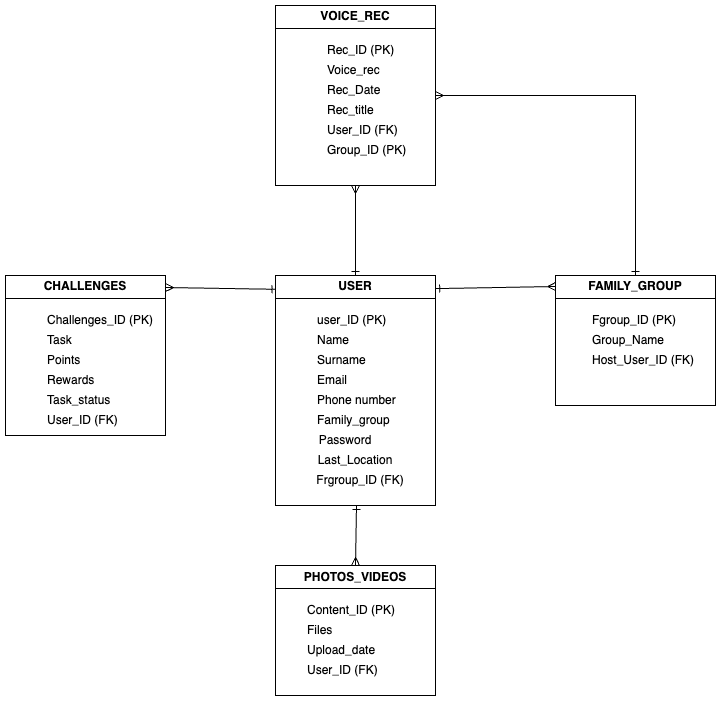

The diagram above was exported from draw.io. Its source (the exported page's mxGraphModel, read from the mxfile embedded in the PNG):
<mxGraphModel dx="2280" dy="1447" grid="1" gridSize="10" guides="1" tooltips="1" connect="1" arrows="1" fold="1" page="1" pageScale="1" pageWidth="1200" pageHeight="1600" math="0" shadow="0">
  <root>
    <mxCell id="0" />
    <mxCell id="1" parent="0" />
    <mxCell id="o_2gEPoAdhQZN0TbEU4h-1" value="USER" style="swimlane;whiteSpace=wrap;html=1;" vertex="1" parent="1">
      <mxGeometry x="515" y="570" width="160" height="230" as="geometry" />
    </mxCell>
    <mxCell id="o_2gEPoAdhQZN0TbEU4h-2" value="user_ID (PK)" style="text;html=1;strokeColor=none;fillColor=none;align=left;verticalAlign=middle;whiteSpace=wrap;rounded=0;" vertex="1" parent="o_2gEPoAdhQZN0TbEU4h-1">
      <mxGeometry x="40" y="30" width="80" height="30" as="geometry" />
    </mxCell>
    <mxCell id="o_2gEPoAdhQZN0TbEU4h-3" value="Name" style="text;html=1;strokeColor=none;fillColor=none;align=left;verticalAlign=middle;whiteSpace=wrap;rounded=0;" vertex="1" parent="o_2gEPoAdhQZN0TbEU4h-1">
      <mxGeometry x="40" y="50" width="60" height="30" as="geometry" />
    </mxCell>
    <mxCell id="o_2gEPoAdhQZN0TbEU4h-4" value="Surname" style="text;html=1;strokeColor=none;fillColor=none;align=left;verticalAlign=middle;whiteSpace=wrap;rounded=0;" vertex="1" parent="o_2gEPoAdhQZN0TbEU4h-1">
      <mxGeometry x="40" y="70" width="60" height="30" as="geometry" />
    </mxCell>
    <mxCell id="o_2gEPoAdhQZN0TbEU4h-5" value="Email" style="text;html=1;strokeColor=none;fillColor=none;align=left;verticalAlign=middle;whiteSpace=wrap;rounded=0;" vertex="1" parent="o_2gEPoAdhQZN0TbEU4h-1">
      <mxGeometry x="40" y="90" width="60" height="30" as="geometry" />
    </mxCell>
    <mxCell id="o_2gEPoAdhQZN0TbEU4h-6" value="Phone number" style="text;html=1;strokeColor=none;fillColor=none;align=left;verticalAlign=middle;whiteSpace=wrap;rounded=0;" vertex="1" parent="o_2gEPoAdhQZN0TbEU4h-1">
      <mxGeometry x="40" y="110" width="90" height="30" as="geometry" />
    </mxCell>
    <mxCell id="o_2gEPoAdhQZN0TbEU4h-7" value="Family_group" style="text;html=1;strokeColor=none;fillColor=none;align=left;verticalAlign=middle;whiteSpace=wrap;rounded=0;" vertex="1" parent="o_2gEPoAdhQZN0TbEU4h-1">
      <mxGeometry x="40" y="130" width="60" height="30" as="geometry" />
    </mxCell>
    <mxCell id="o_2gEPoAdhQZN0TbEU4h-8" value="Password" style="text;html=1;strokeColor=none;fillColor=none;align=center;verticalAlign=middle;whiteSpace=wrap;rounded=0;" vertex="1" parent="o_2gEPoAdhQZN0TbEU4h-1">
      <mxGeometry x="40" y="150" width="60" height="30" as="geometry" />
    </mxCell>
    <mxCell id="o_2gEPoAdhQZN0TbEU4h-57" value="Frgroup_ID (FK)" style="text;html=1;strokeColor=none;fillColor=none;align=center;verticalAlign=middle;whiteSpace=wrap;rounded=0;" vertex="1" parent="o_2gEPoAdhQZN0TbEU4h-1">
      <mxGeometry x="40" y="190" width="90" height="30" as="geometry" />
    </mxCell>
    <mxCell id="o_2gEPoAdhQZN0TbEU4h-65" value="Last_Location" style="text;html=1;strokeColor=none;fillColor=none;align=center;verticalAlign=middle;whiteSpace=wrap;rounded=0;" vertex="1" parent="o_2gEPoAdhQZN0TbEU4h-1">
      <mxGeometry x="50" y="170" width="60" height="30" as="geometry" />
    </mxCell>
    <mxCell id="o_2gEPoAdhQZN0TbEU4h-10" value="FAMILY_GROUP" style="swimlane;whiteSpace=wrap;html=1;" vertex="1" parent="1">
      <mxGeometry x="795" y="570" width="160" height="130" as="geometry" />
    </mxCell>
    <mxCell id="o_2gEPoAdhQZN0TbEU4h-11" value="Fgroup_ID (PK)" style="text;html=1;strokeColor=none;fillColor=none;align=left;verticalAlign=middle;whiteSpace=wrap;rounded=0;" vertex="1" parent="o_2gEPoAdhQZN0TbEU4h-10">
      <mxGeometry x="35" y="30" width="90" height="30" as="geometry" />
    </mxCell>
    <mxCell id="o_2gEPoAdhQZN0TbEU4h-12" value="Group_Name" style="text;html=1;strokeColor=none;fillColor=none;align=left;verticalAlign=middle;whiteSpace=wrap;rounded=0;" vertex="1" parent="o_2gEPoAdhQZN0TbEU4h-10">
      <mxGeometry x="35" y="50" width="60" height="30" as="geometry" />
    </mxCell>
    <mxCell id="o_2gEPoAdhQZN0TbEU4h-69" value="Host_User_ID (FK)" style="text;html=1;strokeColor=none;fillColor=none;align=left;verticalAlign=middle;whiteSpace=wrap;rounded=0;" vertex="1" parent="o_2gEPoAdhQZN0TbEU4h-10">
      <mxGeometry x="35" y="70" width="105" height="30" as="geometry" />
    </mxCell>
    <mxCell id="o_2gEPoAdhQZN0TbEU4h-19" value="VOICE_REC" style="swimlane;whiteSpace=wrap;html=1;" vertex="1" parent="1">
      <mxGeometry x="515" y="300" width="160" height="180" as="geometry" />
    </mxCell>
    <mxCell id="o_2gEPoAdhQZN0TbEU4h-20" value="Rec_ID (PK)" style="text;html=1;strokeColor=none;fillColor=none;align=left;verticalAlign=middle;whiteSpace=wrap;rounded=0;" vertex="1" parent="o_2gEPoAdhQZN0TbEU4h-19">
      <mxGeometry x="50" y="30" width="80" height="30" as="geometry" />
    </mxCell>
    <mxCell id="o_2gEPoAdhQZN0TbEU4h-21" value="Voice_rec" style="text;html=1;strokeColor=none;fillColor=none;align=left;verticalAlign=middle;whiteSpace=wrap;rounded=0;" vertex="1" parent="o_2gEPoAdhQZN0TbEU4h-19">
      <mxGeometry x="50" y="50" width="60" height="30" as="geometry" />
    </mxCell>
    <mxCell id="o_2gEPoAdhQZN0TbEU4h-22" value="Rec_Date" style="text;html=1;strokeColor=none;fillColor=none;align=left;verticalAlign=middle;whiteSpace=wrap;rounded=0;" vertex="1" parent="o_2gEPoAdhQZN0TbEU4h-19">
      <mxGeometry x="50" y="70" width="60" height="30" as="geometry" />
    </mxCell>
    <mxCell id="o_2gEPoAdhQZN0TbEU4h-23" value="Rec_title" style="text;html=1;strokeColor=none;fillColor=none;align=left;verticalAlign=middle;whiteSpace=wrap;rounded=0;" vertex="1" parent="o_2gEPoAdhQZN0TbEU4h-19">
      <mxGeometry x="50" y="90" width="60" height="30" as="geometry" />
    </mxCell>
    <mxCell id="o_2gEPoAdhQZN0TbEU4h-71" value="User_ID (FK)" style="text;html=1;strokeColor=none;fillColor=none;align=left;verticalAlign=middle;whiteSpace=wrap;rounded=0;" vertex="1" parent="o_2gEPoAdhQZN0TbEU4h-19">
      <mxGeometry x="50" y="110" width="95" height="30" as="geometry" />
    </mxCell>
    <mxCell id="o_2gEPoAdhQZN0TbEU4h-73" value="Group_ID (PK)" style="text;html=1;strokeColor=none;fillColor=none;align=left;verticalAlign=middle;whiteSpace=wrap;rounded=0;" vertex="1" parent="o_2gEPoAdhQZN0TbEU4h-19">
      <mxGeometry x="50" y="130" width="95" height="30" as="geometry" />
    </mxCell>
    <mxCell id="o_2gEPoAdhQZN0TbEU4h-28" value="PHOTOS_VIDEOS" style="swimlane;whiteSpace=wrap;html=1;" vertex="1" parent="1">
      <mxGeometry x="515" y="860" width="160" height="130" as="geometry" />
    </mxCell>
    <mxCell id="o_2gEPoAdhQZN0TbEU4h-29" value="Content_ID (PK)" style="text;html=1;strokeColor=none;fillColor=none;align=left;verticalAlign=middle;whiteSpace=wrap;rounded=0;" vertex="1" parent="o_2gEPoAdhQZN0TbEU4h-28">
      <mxGeometry x="30" y="30" width="100" height="30" as="geometry" />
    </mxCell>
    <mxCell id="o_2gEPoAdhQZN0TbEU4h-30" value="Files" style="text;html=1;strokeColor=none;fillColor=none;align=left;verticalAlign=middle;whiteSpace=wrap;rounded=0;" vertex="1" parent="o_2gEPoAdhQZN0TbEU4h-28">
      <mxGeometry x="30" y="50" width="60" height="30" as="geometry" />
    </mxCell>
    <mxCell id="o_2gEPoAdhQZN0TbEU4h-31" value="Upload_date" style="text;html=1;strokeColor=none;fillColor=none;align=left;verticalAlign=middle;whiteSpace=wrap;rounded=0;" vertex="1" parent="o_2gEPoAdhQZN0TbEU4h-28">
      <mxGeometry x="30" y="70" width="60" height="30" as="geometry" />
    </mxCell>
    <mxCell id="o_2gEPoAdhQZN0TbEU4h-60" value="User_ID (FK)" style="text;html=1;strokeColor=none;fillColor=none;align=left;verticalAlign=middle;whiteSpace=wrap;rounded=0;" vertex="1" parent="o_2gEPoAdhQZN0TbEU4h-28">
      <mxGeometry x="30" y="90" width="80" height="30" as="geometry" />
    </mxCell>
    <mxCell id="o_2gEPoAdhQZN0TbEU4h-46" value="CHALLENGES" style="swimlane;whiteSpace=wrap;html=1;" vertex="1" parent="1">
      <mxGeometry x="245" y="570" width="160" height="160" as="geometry" />
    </mxCell>
    <mxCell id="o_2gEPoAdhQZN0TbEU4h-47" value="Challenges_ID (PK)" style="text;html=1;strokeColor=none;fillColor=none;align=left;verticalAlign=middle;whiteSpace=wrap;rounded=0;" vertex="1" parent="o_2gEPoAdhQZN0TbEU4h-46">
      <mxGeometry x="40" y="30" width="110" height="30" as="geometry" />
    </mxCell>
    <mxCell id="o_2gEPoAdhQZN0TbEU4h-48" value="Task" style="text;html=1;strokeColor=none;fillColor=none;align=left;verticalAlign=middle;whiteSpace=wrap;rounded=0;" vertex="1" parent="o_2gEPoAdhQZN0TbEU4h-46">
      <mxGeometry x="40" y="50" width="60" height="30" as="geometry" />
    </mxCell>
    <mxCell id="o_2gEPoAdhQZN0TbEU4h-49" value="Points" style="text;html=1;strokeColor=none;fillColor=none;align=left;verticalAlign=middle;whiteSpace=wrap;rounded=0;" vertex="1" parent="o_2gEPoAdhQZN0TbEU4h-46">
      <mxGeometry x="40" y="70" width="60" height="30" as="geometry" />
    </mxCell>
    <mxCell id="o_2gEPoAdhQZN0TbEU4h-50" value="Rewards" style="text;html=1;strokeColor=none;fillColor=none;align=left;verticalAlign=middle;whiteSpace=wrap;rounded=0;" vertex="1" parent="o_2gEPoAdhQZN0TbEU4h-46">
      <mxGeometry x="40" y="90" width="60" height="30" as="geometry" />
    </mxCell>
    <mxCell id="o_2gEPoAdhQZN0TbEU4h-67" value="Task_status" style="text;html=1;strokeColor=none;fillColor=none;align=left;verticalAlign=middle;whiteSpace=wrap;rounded=0;" vertex="1" parent="o_2gEPoAdhQZN0TbEU4h-46">
      <mxGeometry x="40" y="110" width="60" height="30" as="geometry" />
    </mxCell>
    <mxCell id="o_2gEPoAdhQZN0TbEU4h-68" value="User_ID (FK)" style="text;html=1;strokeColor=none;fillColor=none;align=left;verticalAlign=middle;whiteSpace=wrap;rounded=0;" vertex="1" parent="o_2gEPoAdhQZN0TbEU4h-46">
      <mxGeometry x="40" y="130" width="80" height="30" as="geometry" />
    </mxCell>
    <mxCell id="o_2gEPoAdhQZN0TbEU4h-55" value="" style="endArrow=ERmany;html=1;rounded=0;exitX=1.001;exitY=0.057;exitDx=0;exitDy=0;exitPerimeter=0;startArrow=ERone;startFill=0;endFill=0;" edge="1" parent="1" source="o_2gEPoAdhQZN0TbEU4h-1">
      <mxGeometry width="50" height="50" relative="1" as="geometry">
        <mxPoint x="705" y="710" as="sourcePoint" />
        <mxPoint x="795" y="581" as="targetPoint" />
      </mxGeometry>
    </mxCell>
    <mxCell id="o_2gEPoAdhQZN0TbEU4h-58" value="" style="endArrow=ERone;html=1;rounded=0;exitX=0.5;exitY=0;exitDx=0;exitDy=0;endFill=0;startArrow=ERmany;startFill=0;" edge="1" parent="1" source="o_2gEPoAdhQZN0TbEU4h-28">
      <mxGeometry width="50" height="50" relative="1" as="geometry">
        <mxPoint x="735" y="820" as="sourcePoint" />
        <mxPoint x="596" y="800" as="targetPoint" />
      </mxGeometry>
    </mxCell>
    <mxCell id="o_2gEPoAdhQZN0TbEU4h-61" value="" style="endArrow=ERone;html=1;rounded=0;entryX=0.003;entryY=0.06;entryDx=0;entryDy=0;entryPerimeter=0;startArrow=ERmany;startFill=0;endFill=0;" edge="1" parent="1" target="o_2gEPoAdhQZN0TbEU4h-1">
      <mxGeometry width="50" height="50" relative="1" as="geometry">
        <mxPoint x="405" y="582" as="sourcePoint" />
        <mxPoint x="455" y="700" as="targetPoint" />
      </mxGeometry>
    </mxCell>
    <mxCell id="o_2gEPoAdhQZN0TbEU4h-70" value="" style="endArrow=ERmany;html=1;rounded=0;entryX=0.5;entryY=1;entryDx=0;entryDy=0;exitX=0.5;exitY=0;exitDx=0;exitDy=0;startArrow=ERone;startFill=0;endFill=0;" edge="1" parent="1" source="o_2gEPoAdhQZN0TbEU4h-1" target="o_2gEPoAdhQZN0TbEU4h-19">
      <mxGeometry width="50" height="50" relative="1" as="geometry">
        <mxPoint x="620" y="580" as="sourcePoint" />
        <mxPoint x="670" y="530" as="targetPoint" />
      </mxGeometry>
    </mxCell>
    <mxCell id="o_2gEPoAdhQZN0TbEU4h-72" value="" style="endArrow=ERone;html=1;rounded=0;exitX=1;exitY=0.5;exitDx=0;exitDy=0;entryX=0.5;entryY=0;entryDx=0;entryDy=0;startArrow=ERmany;startFill=0;endFill=0;" edge="1" parent="1" source="o_2gEPoAdhQZN0TbEU4h-19" target="o_2gEPoAdhQZN0TbEU4h-10">
      <mxGeometry width="50" height="50" relative="1" as="geometry">
        <mxPoint x="620" y="580" as="sourcePoint" />
        <mxPoint x="670" y="530" as="targetPoint" />
        <Array as="points">
          <mxPoint x="875" y="390" />
        </Array>
      </mxGeometry>
    </mxCell>
  </root>
</mxGraphModel>